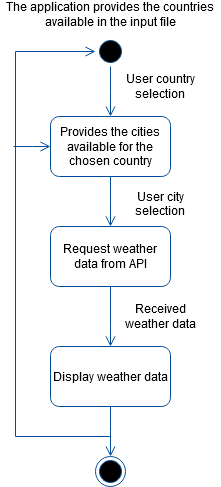

The diagram above was exported from draw.io. Its source (the exported page's mxGraphModel, read from the mxfile embedded in the PNG):
<mxGraphModel dx="1038" dy="585" grid="1" gridSize="10" guides="1" tooltips="1" connect="1" arrows="1" fold="1" page="1" pageScale="1" pageWidth="1169" pageHeight="826" background="#ffffff" math="0" shadow="0">
  <root>
    <mxCell id="0" />
    <mxCell id="1" parent="0" />
    <mxCell id="11sbZrw-3OnhGgUKtAeK-41" value="" style="ellipse;shape=startState;fillColor=#000000;strokeColor=#004C99;" vertex="1" parent="1">
      <mxGeometry x="690" y="160" width="30" height="30" as="geometry" />
    </mxCell>
    <mxCell id="11sbZrw-3OnhGgUKtAeK-42" value="" style="edgeStyle=elbowEdgeStyle;elbow=horizontal;verticalAlign=bottom;endArrow=open;endSize=8;endFill=1;rounded=0;strokeColor=#004C99;exitX=0.5;exitY=1;exitDx=0;exitDy=0;" edge="1" parent="1" source="11sbZrw-3OnhGgUKtAeK-41">
      <mxGeometry x="525" y="42" as="geometry">
        <mxPoint x="705" y="240" as="targetPoint" />
        <mxPoint x="704.5" y="200" as="sourcePoint" />
      </mxGeometry>
    </mxCell>
    <mxCell id="11sbZrw-3OnhGgUKtAeK-43" value="User country selection" style="text;html=1;strokeColor=none;fillColor=none;align=center;verticalAlign=middle;whiteSpace=wrap;rounded=0;" vertex="1" parent="1">
      <mxGeometry x="700" y="200" width="110" height="20" as="geometry" />
    </mxCell>
    <mxCell id="11sbZrw-3OnhGgUKtAeK-44" value="Provides the cities available for the chosen country" style="rounded=1;whiteSpace=wrap;html=1;strokeColor=#004C99;" vertex="1" parent="1">
      <mxGeometry x="645" y="240" width="120" height="60" as="geometry" />
    </mxCell>
    <mxCell id="11sbZrw-3OnhGgUKtAeK-45" value="&lt;span class=&quot;VIiyi&quot; lang=&quot;en&quot;&gt;&lt;span class=&quot;JLqJ4b ChMk0b&quot;&gt;&lt;span&gt;The application provides the countries available in the input file&lt;/span&gt;&lt;/span&gt;&lt;/span&gt;" style="text;html=1;strokeColor=none;fillColor=none;align=center;verticalAlign=middle;whiteSpace=wrap;rounded=0;" vertex="1" parent="1">
      <mxGeometry x="595" y="128" width="220" height="20" as="geometry" />
    </mxCell>
    <mxCell id="11sbZrw-3OnhGgUKtAeK-46" value="" style="edgeStyle=elbowEdgeStyle;elbow=horizontal;verticalAlign=bottom;endArrow=open;endSize=8;endFill=1;rounded=0;strokeColor=#004C99;exitX=0.5;exitY=1;exitDx=0;exitDy=0;entryX=0.5;entryY=0;entryDx=0;entryDy=0;" edge="1" parent="1" target="11sbZrw-3OnhGgUKtAeK-48">
      <mxGeometry x="525" y="152" as="geometry">
        <mxPoint x="705" y="350" as="targetPoint" />
        <mxPoint x="705" y="300" as="sourcePoint" />
      </mxGeometry>
    </mxCell>
    <mxCell id="11sbZrw-3OnhGgUKtAeK-47" value="&lt;br&gt;User city selection&lt;br&gt;" style="text;html=1;strokeColor=none;fillColor=none;align=center;verticalAlign=middle;whiteSpace=wrap;rounded=0;" vertex="1" parent="1">
      <mxGeometry x="710" y="310" width="90" height="20" as="geometry" />
    </mxCell>
    <mxCell id="11sbZrw-3OnhGgUKtAeK-48" value="Request weather data from API " style="rounded=1;whiteSpace=wrap;html=1;strokeColor=#004C99;" vertex="1" parent="1">
      <mxGeometry x="645" y="350" width="120" height="60" as="geometry" />
    </mxCell>
    <mxCell id="11sbZrw-3OnhGgUKtAeK-49" value="Display weather data" style="rounded=1;whiteSpace=wrap;html=1;strokeColor=#004C99;" vertex="1" parent="1">
      <mxGeometry x="645" y="470" width="120" height="60" as="geometry" />
    </mxCell>
    <mxCell id="11sbZrw-3OnhGgUKtAeK-50" value="" style="edgeStyle=elbowEdgeStyle;elbow=horizontal;verticalAlign=bottom;endArrow=open;endSize=8;endFill=1;rounded=0;strokeColor=#004C99;exitX=0.5;exitY=1;exitDx=0;exitDy=0;entryX=0.5;entryY=0;entryDx=0;entryDy=0;" edge="1" parent="1" target="11sbZrw-3OnhGgUKtAeK-51">
      <mxGeometry x="525" y="382" as="geometry">
        <mxPoint x="705" y="580" as="targetPoint" />
        <mxPoint x="705" y="530" as="sourcePoint" />
      </mxGeometry>
    </mxCell>
    <mxCell id="11sbZrw-3OnhGgUKtAeK-51" value="" style="ellipse;html=1;shape=endState;fillColor=#000000;strokeColor=#004C99;" vertex="1" parent="1">
      <mxGeometry x="690" y="580" width="30" height="30" as="geometry" />
    </mxCell>
    <mxCell id="11sbZrw-3OnhGgUKtAeK-52" value="" style="edgeStyle=elbowEdgeStyle;elbow=horizontal;verticalAlign=bottom;endArrow=open;endSize=8;endFill=1;rounded=0;strokeColor=#004C99;entryX=0;entryY=0.5;entryDx=0;entryDy=0;" edge="1" parent="1" target="11sbZrw-3OnhGgUKtAeK-41">
      <mxGeometry x="310" y="372" as="geometry">
        <mxPoint x="675" y="170" as="targetPoint" />
        <mxPoint x="705" y="560" as="sourcePoint" />
        <Array as="points">
          <mxPoint x="610" y="370" />
          <mxPoint x="570" y="580" />
        </Array>
      </mxGeometry>
    </mxCell>
    <mxCell id="11sbZrw-3OnhGgUKtAeK-56" value="" style="edgeStyle=elbowEdgeStyle;elbow=horizontal;verticalAlign=bottom;endArrow=open;endSize=8;endFill=1;rounded=0;strokeColor=#004C99;entryX=0;entryY=0.5;entryDx=0;entryDy=0;" edge="1" parent="1" target="11sbZrw-3OnhGgUKtAeK-44">
      <mxGeometry x="200" y="417" as="geometry">
        <mxPoint x="580" y="220" as="targetPoint" />
        <mxPoint x="608" y="270" as="sourcePoint" />
        <Array as="points" />
      </mxGeometry>
    </mxCell>
    <mxCell id="11sbZrw-3OnhGgUKtAeK-57" value="" style="edgeStyle=elbowEdgeStyle;elbow=horizontal;verticalAlign=bottom;endArrow=open;endSize=8;endFill=1;rounded=0;strokeColor=#004C99;exitX=0.5;exitY=1;exitDx=0;exitDy=0;entryX=0.5;entryY=0;entryDx=0;entryDy=0;" edge="1" parent="1" source="11sbZrw-3OnhGgUKtAeK-48" target="11sbZrw-3OnhGgUKtAeK-49">
      <mxGeometry x="630" y="272" as="geometry">
        <mxPoint x="810" y="470" as="targetPoint" />
        <mxPoint x="810" y="420" as="sourcePoint" />
        <Array as="points">
          <mxPoint x="705" y="450" />
        </Array>
      </mxGeometry>
    </mxCell>
    <mxCell id="11sbZrw-3OnhGgUKtAeK-59" value="Received weather data" style="text;html=1;strokeColor=none;fillColor=none;align=center;verticalAlign=middle;whiteSpace=wrap;rounded=0;" vertex="1" parent="1">
      <mxGeometry x="717.5" y="430" width="75" height="20" as="geometry" />
    </mxCell>
  </root>
</mxGraphModel>